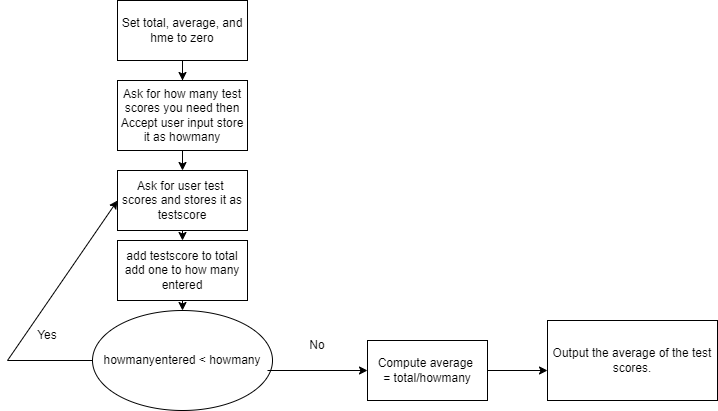

The diagram above was exported from draw.io. Its source (the exported page's mxGraphModel, read from the mxfile embedded in the PNG):
<mxGraphModel dx="1038" dy="547" grid="1" gridSize="10" guides="1" tooltips="1" connect="1" arrows="1" fold="1" page="1" pageScale="1" pageWidth="827" pageHeight="1169" math="0" shadow="0">
  <root>
    <mxCell id="WIyWlLk6GJQsqaUBKTNV-0" />
    <mxCell id="WIyWlLk6GJQsqaUBKTNV-1" parent="WIyWlLk6GJQsqaUBKTNV-0" />
    <mxCell id="gFucHy8u-5BH7QuCvreu-7" value="" style="edgeStyle=orthogonalEdgeStyle;rounded=0;orthogonalLoop=1;jettySize=auto;html=1;entryX=0.5;entryY=0;entryDx=0;entryDy=0;" edge="1" parent="WIyWlLk6GJQsqaUBKTNV-1" source="gFucHy8u-5BH7QuCvreu-2" target="gFucHy8u-5BH7QuCvreu-4">
      <mxGeometry relative="1" as="geometry" />
    </mxCell>
    <mxCell id="gFucHy8u-5BH7QuCvreu-2" value="Set total, average, and hme to zero" style="rounded=0;whiteSpace=wrap;html=1;" vertex="1" parent="WIyWlLk6GJQsqaUBKTNV-1">
      <mxGeometry x="170" y="20" width="130" height="60" as="geometry" />
    </mxCell>
    <mxCell id="gFucHy8u-5BH7QuCvreu-4" value="Ask for how many test scores you need then Accept user input store it as howmany" style="rounded=0;whiteSpace=wrap;html=1;" vertex="1" parent="WIyWlLk6GJQsqaUBKTNV-1">
      <mxGeometry x="170" y="100" width="130" height="70" as="geometry" />
    </mxCell>
    <mxCell id="gFucHy8u-5BH7QuCvreu-6" value="Ask for user test&amp;nbsp; scores and stores it as testscore" style="rounded=0;whiteSpace=wrap;html=1;" vertex="1" parent="WIyWlLk6GJQsqaUBKTNV-1">
      <mxGeometry x="170" y="190" width="130" height="60" as="geometry" />
    </mxCell>
    <mxCell id="gFucHy8u-5BH7QuCvreu-8" value="add testscore to total&lt;br&gt;add one to how many entered" style="rounded=0;whiteSpace=wrap;html=1;" vertex="1" parent="WIyWlLk6GJQsqaUBKTNV-1">
      <mxGeometry x="170" y="260" width="130" height="60" as="geometry" />
    </mxCell>
    <mxCell id="gFucHy8u-5BH7QuCvreu-9" value="howmanyentered &amp;lt; howmany&lt;br&gt;" style="ellipse;whiteSpace=wrap;html=1;" vertex="1" parent="WIyWlLk6GJQsqaUBKTNV-1">
      <mxGeometry x="145" y="330" width="180" height="100" as="geometry" />
    </mxCell>
    <mxCell id="gFucHy8u-5BH7QuCvreu-11" value="" style="endArrow=none;html=1;rounded=0;entryX=0;entryY=0.5;entryDx=0;entryDy=0;" edge="1" parent="WIyWlLk6GJQsqaUBKTNV-1" target="gFucHy8u-5BH7QuCvreu-9">
      <mxGeometry width="50" height="50" relative="1" as="geometry">
        <mxPoint x="60" y="380" as="sourcePoint" />
        <mxPoint x="110" y="370" as="targetPoint" />
      </mxGeometry>
    </mxCell>
    <mxCell id="gFucHy8u-5BH7QuCvreu-12" value="Yes" style="text;html=1;strokeColor=none;fillColor=none;align=center;verticalAlign=middle;whiteSpace=wrap;rounded=0;" vertex="1" parent="WIyWlLk6GJQsqaUBKTNV-1">
      <mxGeometry x="70" y="340" width="60" height="30" as="geometry" />
    </mxCell>
    <mxCell id="gFucHy8u-5BH7QuCvreu-13" value="No" style="text;html=1;strokeColor=none;fillColor=none;align=center;verticalAlign=middle;whiteSpace=wrap;rounded=0;" vertex="1" parent="WIyWlLk6GJQsqaUBKTNV-1">
      <mxGeometry x="340" y="350" width="60" height="30" as="geometry" />
    </mxCell>
    <mxCell id="gFucHy8u-5BH7QuCvreu-15" value="" style="endArrow=classic;html=1;rounded=0;entryX=0;entryY=0.5;entryDx=0;entryDy=0;" edge="1" parent="WIyWlLk6GJQsqaUBKTNV-1" target="gFucHy8u-5BH7QuCvreu-6">
      <mxGeometry width="50" height="50" relative="1" as="geometry">
        <mxPoint x="60" y="380" as="sourcePoint" />
        <mxPoint x="100" y="230" as="targetPoint" />
      </mxGeometry>
    </mxCell>
    <mxCell id="gFucHy8u-5BH7QuCvreu-16" value="" style="endArrow=classic;html=1;rounded=0;exitX=0.5;exitY=1;exitDx=0;exitDy=0;entryX=0.5;entryY=0;entryDx=0;entryDy=0;" edge="1" parent="WIyWlLk6GJQsqaUBKTNV-1" source="gFucHy8u-5BH7QuCvreu-6" target="gFucHy8u-5BH7QuCvreu-8">
      <mxGeometry width="50" height="50" relative="1" as="geometry">
        <mxPoint x="300" y="290" as="sourcePoint" />
        <mxPoint x="350" y="240" as="targetPoint" />
      </mxGeometry>
    </mxCell>
    <mxCell id="gFucHy8u-5BH7QuCvreu-17" value="" style="endArrow=classic;html=1;rounded=0;exitX=0.5;exitY=1;exitDx=0;exitDy=0;entryX=0.5;entryY=0;entryDx=0;entryDy=0;" edge="1" parent="WIyWlLk6GJQsqaUBKTNV-1" source="gFucHy8u-5BH7QuCvreu-8" target="gFucHy8u-5BH7QuCvreu-9">
      <mxGeometry width="50" height="50" relative="1" as="geometry">
        <mxPoint x="430" y="200" as="sourcePoint" />
        <mxPoint x="480" y="150" as="targetPoint" />
      </mxGeometry>
    </mxCell>
    <mxCell id="gFucHy8u-5BH7QuCvreu-18" value="Compute average &lt;br&gt;= total/howmany" style="rounded=0;whiteSpace=wrap;html=1;" vertex="1" parent="WIyWlLk6GJQsqaUBKTNV-1">
      <mxGeometry x="420" y="360" width="120" height="60" as="geometry" />
    </mxCell>
    <mxCell id="gFucHy8u-5BH7QuCvreu-19" value="" style="endArrow=classic;html=1;rounded=0;entryX=0;entryY=0.5;entryDx=0;entryDy=0;" edge="1" parent="WIyWlLk6GJQsqaUBKTNV-1" target="gFucHy8u-5BH7QuCvreu-18">
      <mxGeometry width="50" height="50" relative="1" as="geometry">
        <mxPoint x="320" y="390" as="sourcePoint" />
        <mxPoint x="370" y="340" as="targetPoint" />
      </mxGeometry>
    </mxCell>
    <mxCell id="gFucHy8u-5BH7QuCvreu-20" value="" style="endArrow=classic;html=1;rounded=0;exitX=1;exitY=0.5;exitDx=0;exitDy=0;" edge="1" parent="WIyWlLk6GJQsqaUBKTNV-1" source="gFucHy8u-5BH7QuCvreu-18">
      <mxGeometry width="50" height="50" relative="1" as="geometry">
        <mxPoint x="560" y="420" as="sourcePoint" />
        <mxPoint x="600" y="390" as="targetPoint" />
      </mxGeometry>
    </mxCell>
    <mxCell id="gFucHy8u-5BH7QuCvreu-21" value="Output the average of the test scores." style="rounded=0;whiteSpace=wrap;html=1;" vertex="1" parent="WIyWlLk6GJQsqaUBKTNV-1">
      <mxGeometry x="600" y="340" width="170" height="80" as="geometry" />
    </mxCell>
    <mxCell id="gFucHy8u-5BH7QuCvreu-22" value="" style="endArrow=classic;html=1;rounded=0;exitX=0.5;exitY=1;exitDx=0;exitDy=0;entryX=0.5;entryY=0;entryDx=0;entryDy=0;" edge="1" parent="WIyWlLk6GJQsqaUBKTNV-1" source="gFucHy8u-5BH7QuCvreu-4" target="gFucHy8u-5BH7QuCvreu-6">
      <mxGeometry width="50" height="50" relative="1" as="geometry">
        <mxPoint x="300" y="180" as="sourcePoint" />
        <mxPoint x="350" y="130" as="targetPoint" />
      </mxGeometry>
    </mxCell>
  </root>
</mxGraphModel>